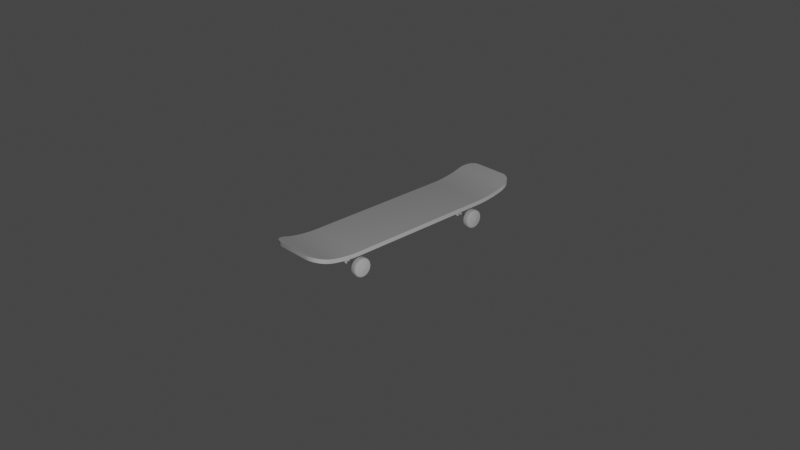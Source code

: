 # Source: skateboard.blend  (saved by Blender 2.83.20; exported with 4.5.12 LTS)
import bpy
from mathutils import Matrix  # noqa: F401  (used for matrix-valued properties, if any)

bpy.ops.wm.read_factory_settings(use_empty=True)
scene = bpy.context.scene
scene.name = 'Scene'

# ---- collections
col_collection = bpy.data.collections.new('Collection'); scene.collection.children.link(col_collection)
col_skateboard = bpy.data.collections.new('Skateboard'); scene.collection.children.link(col_skateboard)
col_wheels = bpy.data.collections.new('Wheels'); scene.collection.children.link(col_wheels)

# ---- node groups
ng_auto_smooth = bpy.data.node_groups.new('Auto Smooth', 'GeometryNodeTree')
_s = ng_auto_smooth.interface.new_socket(name='Geometry', in_out='OUTPUT', socket_type='NodeSocketGeometry')
_s = ng_auto_smooth.interface.new_socket(name='Geometry', in_out='INPUT', socket_type='NodeSocketGeometry')
_s = ng_auto_smooth.interface.new_socket(name='Angle', in_out='INPUT', socket_type='NodeSocketFloat')
_s.subtype = 'ANGLE'
_s.min_value = 0.0
_s.max_value = 3.142
ng_auto_smooth.is_modifier = True
_N = ng_auto_smooth.nodes; _L = ng_auto_smooth.links
n0 = _N.new('NodeGroupOutput'); n0.name = 'Group Output'; n0.location = (480, -100)
n1 = _N.new('NodeGroupInput'); n1.name = 'Group Input'; n1.location = (-420, -300)
n2 = _N.new('NodeGroupInput'); n2.name = 'Group Input.001'; n2.location = (-60, -100)
n3 = _N.new('GeometryNodeSetShadeSmooth'); n3.name = 'Set Shade Smooth'; n3.location = (120, -100)
n3.domain = 'EDGE'
n4 = _N.new('GeometryNodeSetShadeSmooth'); n4.name = 'Set Shade Smooth.001'; n4.location = (300, -100)
n5 = _N.new('GeometryNodeInputMeshEdgeAngle'); n5.name = 'Edge Angle'; n5.location = (-420, -220)
n6 = _N.new('GeometryNodeInputEdgeSmooth'); n6.name = 'Is Edge Smooth'; n6.location = (-60, -160)
n7 = _N.new('GeometryNodeInputShadeSmooth'); n7.name = 'Is Face Smooth'; n7.location = (-240, -340)
n8 = _N.new('FunctionNodeBooleanMath'); n8.name = 'Boolean Math'; n8.location = (-60, -220)
n9 = _N.new('FunctionNodeCompare'); n9.name = 'Compare'; n9.location = (-240, -180)
n9.operation = 'LESS_EQUAL'
_L.new(n5.outputs[0], n9.inputs[0])
_L.new(n4.outputs[0], n0.inputs[0])
_L.new(n1.outputs[1], n9.inputs[1])
_L.new(n9.outputs[0], n8.inputs[0])
_L.new(n7.outputs[0], n8.inputs[1])
_L.new(n2.outputs[0], n3.inputs[0])
_L.new(n6.outputs[0], n3.inputs[1])
_L.new(n3.outputs[0], n4.inputs[0])
_L.new(n8.outputs[0], n3.inputs[2])
n0.is_active_output = True

# ---- world
world_world = bpy.data.worlds.new('World'); scene.world = world_world
world_world.use_nodes = True; world_world.node_tree.nodes.clear()
_N = world_world.node_tree.nodes; _L = world_world.node_tree.links
n0 = _N.new('ShaderNodeOutputWorld'); n0.name = 'World Output'; n0.location = (300, 300)
n1 = _N.new('ShaderNodeBackground'); n1.name = 'Background'; n1.location = (10, 300)
n1.inputs[0].default_value = (0.05088, 0.05088, 0.05088, 1.0)
_L.new(n1.outputs[0], n0.inputs[0])
n0.is_active_output = True
world_world.color = (0.05088, 0.05088, 0.05088)
world_world.use_sun_shadow = False
world_world.sun_shadow_jitter_overblur = 0.0

# ---- cameras
cam_camera = bpy.data.cameras.new('Camera')
cam_camera.clip_end = 100.0
cam_camera.ortho_scale = 7.314

# ---- lights
light_light = bpy.data.lights.new('Light', 'POINT')
light_light.transmission_factor = 0.0
light_light.energy = 1000.0
light_light.shadow_soft_size = 0.1
light_light.shadow_maximum_resolution = 0.006
light_light.use_absolute_resolution = True

# ---- meshes
me_plane = bpy.data.meshes.new('Plane')
me_plane.from_pydata([(-0.3457, 0.8279, 0.0), (-0.3457, 1.178, 0.04604), (-0.3457, 0.8968, 0.002254), (-0.3457, 0.9737, 0.008793), (-0.3457, 1.051, 0.01898), (-0.3457, 1.121, 0.03181), (-0.3457, -1.178, 0.04604), (-0.3457, -0.8279, 0.0), (-0.3457, -1.121, 0.03181), (-0.3457, -1.051, 0.01898), (-0.3457, -0.9737, 0.008793), (-0.3457, -0.8968, 0.002254), (0.3457, -0.8279, 0.0), (0.3457, -1.178, 0.04604), (0.3457, -0.8968, 0.002254), (0.3457, -0.9737, 0.008793), (0.3457, -1.051, 0.01898), (0.3457, -1.121, 0.03181), (0.3457, 1.178, 0.04604), (0.3457, 0.8279, 0.0), (0.3457, 1.121, 0.03181), (0.3457, 1.051, 0.01898), (0.3457, 0.9737, 0.008793), (0.3457, 0.8968, 0.002254), (-0.3457, 0.8279, 0.04507), (-0.3457, 1.178, 0.09111), (-0.3457, 0.8968, 0.04732), (-0.3457, 0.9737, 0.05386), (-0.3457, 1.051, 0.06405), (-0.3457, 1.121, 0.07688), (-0.3457, -1.178, 0.09111), (-0.3457, -0.8279, 0.04507), (-0.3457, -1.121, 0.07688), (-0.3457, -1.051, 0.06405), (-0.3457, -0.9737, 0.05386), (-0.3457, -0.8968, 0.04732), (0.3457, -0.8279, 0.04507), (0.3457, -1.178, 0.09111), (0.3457, -0.8968, 0.04732), (0.3457, -0.9737, 0.05386), (0.3457, -1.051, 0.06405), (0.3457, -1.121, 0.07688), (0.3457, 1.178, 0.09111), (0.3457, 0.8279, 0.04507), (0.3457, 1.121, 0.07688), (0.3457, 1.051, 0.06405), (0.3457, 0.9737, 0.05386), (0.3457, 0.8968, 0.04732), (0.1904, 1.357, 0.1007), (0.3457, 1.201, 0.05323), (0.2384, 1.349, 0.09838), (0.2817, 1.327, 0.09164), (0.3161, 1.292, 0.08114), (0.3381, 1.249, 0.0679), (-0.3457, 1.201, 0.05323), (-0.1904, 1.357, 0.1007), (-0.3381, 1.249, 0.0679), (-0.3161, 1.292, 0.08114), (-0.2817, 1.327, 0.09164), (-0.2384, 1.349, 0.09838), (0.3457, -1.201, 0.05323), (0.1904, -1.357, 0.1007), (0.3381, -1.249, 0.0679), (0.3161, -1.292, 0.08114), (0.2817, -1.327, 0.09164), (0.2384, -1.349, 0.09838), (-0.1904, -1.357, 0.1007), (-0.3457, -1.201, 0.05323), (-0.2384, -1.349, 0.09838), (-0.2817, -1.327, 0.09164), (-0.3161, -1.292, 0.08114), (-0.3381, -1.249, 0.0679), (0.3457, 1.201, 0.0983), (0.1904, 1.357, 0.1458), (0.3381, 1.249, 0.113), (0.3161, 1.292, 0.1262), (0.2817, 1.327, 0.1367), (0.2384, 1.349, 0.1435), (-0.1904, 1.357, 0.1458), (-0.3457, 1.201, 0.0983), (-0.2384, 1.349, 0.1435), (-0.2817, 1.327, 0.1367), (-0.3161, 1.292, 0.1262), (-0.3381, 1.249, 0.113), (0.1904, -1.357, 0.1458), (0.3457, -1.201, 0.0983), (0.2384, -1.349, 0.1435), (0.2817, -1.327, 0.1367), (0.3161, -1.292, 0.1262), (0.3381, -1.249, 0.113), (-0.3457, -1.201, 0.0983), (-0.1904, -1.357, 0.1458), (-0.3381, -1.249, 0.113), (-0.3161, -1.292, 0.1262), (-0.2817, -1.327, 0.1367), (-0.2384, -1.349, 0.1435)], [], [(7, 0, 19, 12), (60, 13, 37, 85), (12, 14, 11, 7), (14, 15, 10, 11), (15, 16, 9, 10), (16, 17, 8, 9), (17, 13, 6, 8), (18, 20, 5, 1), (20, 21, 4, 5), (21, 22, 3, 4), (22, 23, 2, 3), (23, 19, 0, 2), (48, 55, 78, 73), (31, 36, 43, 24), (36, 31, 35, 38), (38, 35, 34, 39), (39, 34, 33, 40), (40, 33, 32, 41), (41, 32, 30, 37), (42, 25, 29, 44), (44, 29, 28, 45), (45, 28, 27, 46), (46, 27, 26, 47), (47, 26, 24, 43), (90, 92, 93, 94, 95, 91, 84, 86, 87, 88, 89, 85, 37, 30), (12, 19, 43, 36), (5, 4, 28, 29), (10, 9, 33, 34), (6, 67, 90, 30), (1, 54, 56, 57, 58, 59, 55, 48, 50, 51, 52, 53, 49, 18), (22, 21, 45, 46), (17, 16, 40, 41), (25, 42, 72, 74, 75, 76, 77, 73, 78, 80, 81, 82, 83, 79), (4, 3, 27, 28), (9, 8, 32, 33), (66, 68, 69, 70, 71, 67, 6, 13, 60, 62, 63, 64, 65, 61), (54, 1, 25, 79), (23, 22, 46, 47), (13, 17, 41, 37), (14, 12, 36, 38), (3, 2, 26, 27), (8, 6, 30, 32), (7, 11, 35, 31), (19, 23, 47, 43), (20, 18, 42, 44), (2, 0, 24, 26), (15, 14, 38, 39), (1, 5, 29, 25), (11, 10, 34, 35), (66, 61, 84, 91), (0, 7, 31, 24), (21, 20, 44, 45), (16, 15, 39, 40), (84, 61, 65, 86), (86, 65, 64, 87), (87, 64, 63, 88), (88, 63, 62, 89), (89, 62, 60, 85), (48, 73, 77, 50), (50, 77, 76, 51), (51, 76, 75, 52), (52, 75, 74, 53), (53, 74, 72, 49), (66, 91, 95, 68), (68, 95, 94, 69), (69, 94, 93, 70), (70, 93, 92, 71), (71, 92, 90, 67), (54, 79, 83, 56), (56, 83, 82, 57), (57, 82, 81, 58), (58, 81, 80, 59), (59, 80, 78, 55), (18, 49, 72, 42)])
me_plane.polygons.foreach_set('use_smooth', [True] * 74)
_uv = me_plane.uv_layers.new(name='UVMap')
_uv.uv.foreach_set('vector', [0.0, 0.3656, 0.0, 0.6344, 1.0, 0.6344, 1.0, 0.3656, 1.0, 0.2191, 1.0, 0.2346, 1.0, 0.2346, 1.0, 0.2191, 1.0, 0.3656, 1.0, 0.3545, 0.0, 0.3545, 0.0, 0.3656, 1.0, 0.3545, 1.0, 0.342, 0.0, 0.342, 0.0, 0.3545, 1.0, 0.342, 1.0, 0.3069, 0.0, 0.3069, 0.0, 0.342, 1.0, 0.3069, 1.0, 0.2687, 0.0, 0.2687, 0.0, 0.3069, 1.0, 0.2687, 1.0, 0.2346, 0.0, 0.2346, 0.0, 0.2687, 1.0, 0.7654, 1.0, 0.7313, 0.0, 0.7313, 0.0, 0.7654, 1.0, 0.7313, 1.0, 0.6931, 0.0, 0.6931, 0.0, 0.7313, 1.0, 0.6931, 1.0, 0.658, 0.0, 0.658, 0.0, 0.6931, 1.0, 0.658, 1.0, 0.6455, 0.0, 0.6455, 0.0, 0.658, 1.0, 0.6455, 1.0, 0.6344, 0.0, 0.6344, 0.0, 0.6455, 0.7753, 0.8827, 0.2247, 0.8827, 0.2247, 0.8827, 0.7753, 0.8827, 0.0, 0.3656, 1.0, 0.3656, 1.0, 0.6344, 0.0, 0.6344, 1.0, 0.3656, 0.0, 0.3656, 0.0, 0.3545, 1.0, 0.3545, 1.0, 0.3545, 0.0, 0.3545, 0.0, 0.342, 1.0, 0.342, 1.0, 0.342, 0.0, 0.342, 0.0, 0.3069, 1.0, 0.3069, 1.0, 0.3069, 0.0, 0.3069, 0.0, 0.2687, 1.0, 0.2687, 1.0, 0.2687, 0.0, 0.2687, 0.0, 0.2346, 1.0, 0.2346, 1.0, 0.7654, 0.0, 0.7654, 0.0, 0.7313, 1.0, 0.7313, 1.0, 0.7313, 0.0, 0.7313, 0.0, 0.6931, 1.0, 0.6931, 1.0, 0.6931, 0.0, 0.6931, 0.0, 0.658, 1.0, 0.658, 1.0, 0.658, 0.0, 0.658, 0.0, 0.6455, 1.0, 0.6455, 1.0, 0.6455, 0.0, 0.6455, 0.0, 0.6344, 1.0, 0.6344, 0.0, 0.2191, 0.003666, 0.1877, 0.0143, 0.1593, 0.09262, 0.1238, 0.1553, 0.1189, 0.2247, 0.1173, 0.7753, 0.1173, 0.8447, 0.1189, 0.9074, 0.1238, 0.9857, 0.1593, 0.9963, 0.1877, 1.0, 0.2191, 1.0, 0.2346, 0.0, 0.2346, 1.0, 0.3656, 1.0, 0.6344, 1.0, 0.6344, 1.0, 0.3656, 0.0, 0.7313, 0.0, 0.6931, 0.0, 0.6931, 0.0, 0.7313, 0.0, 0.342, 0.0, 0.3069, 0.0, 0.3069, 0.0, 0.342, 0.0, 0.2346, 0.0, 0.2191, 0.0, 0.2191, 0.0, 0.2346, 0.0, 0.7654, 0.0, 0.7809, 0.003666, 0.8123, 0.0143, 0.8407, 0.09262, 0.8762, 0.1553, 0.8811, 0.2247, 0.8827, 0.7753, 0.8827, 0.8447, 0.8811, 0.9074, 0.8762, 0.9857, 0.8407, 0.9963, 0.8123, 1.0, 0.7809, 1.0, 0.7654, 1.0, 0.658, 1.0, 0.6931, 1.0, 0.6931, 1.0, 0.658, 1.0, 0.2687, 1.0, 0.3069, 1.0, 0.3069, 1.0, 0.2687, 0.0, 0.7654, 1.0, 0.7654, 1.0, 0.7809, 0.9963, 0.8123, 0.9857, 0.8407, 0.9074, 0.8762, 0.8447, 0.8811, 0.7753, 0.8827, 0.2247, 0.8827, 0.1553, 0.8811, 0.09262, 0.8762, 0.0143, 0.8407, 0.003666, 0.8123, 0.0, 0.7809, 0.0, 0.6931, 0.0, 0.658, 0.0, 0.658, 0.0, 0.6931, 0.0, 0.3069, 0.0, 0.2687, 0.0, 0.2687, 0.0, 0.3069, 0.2247, 0.1173, 0.1553, 0.1189, 0.09262, 0.1238, 0.0143, 0.1593, 0.003666, 0.1877, 0.0, 0.2191, 0.0, 0.2346, 1.0, 0.2346, 1.0, 0.2191, 0.9963, 0.1877, 0.9857, 0.1593, 0.9074, 0.1238, 0.8447, 0.1189, 0.7753, 0.1173, 0.0, 0.7809, 0.0, 0.7654, 0.0, 0.7654, 0.0, 0.7809, 1.0, 0.6455, 1.0, 0.658, 1.0, 0.658, 1.0, 0.6455, 1.0, 0.2346, 1.0, 0.2687, 1.0, 0.2687, 1.0, 0.2346, 1.0, 0.3545, 1.0, 0.3656, 1.0, 0.3656, 1.0, 0.3545, 0.0, 0.658, 0.0, 0.6455, 0.0, 0.6455, 0.0, 0.658, 0.0, 0.2687, 0.0, 0.2346, 0.0, 0.2346, 0.0, 0.2687, 0.0, 0.3656, 0.0, 0.3545, 0.0, 0.3545, 0.0, 0.3656, 1.0, 0.6344, 1.0, 0.6455, 1.0, 0.6455, 1.0, 0.6344, 1.0, 0.7313, 1.0, 0.7654, 1.0, 0.7654, 1.0, 0.7313, 0.0, 0.6455, 0.0, 0.6344, 0.0, 0.6344, 0.0, 0.6455, 1.0, 0.342, 1.0, 0.3545, 1.0, 0.3545, 1.0, 0.342, 0.0, 0.7654, 0.0, 0.7313, 0.0, 0.7313, 0.0, 0.7654, 0.0, 0.3545, 0.0, 0.342, 0.0, 0.342, 0.0, 0.3545, 0.2247, 0.1173, 0.7753, 0.1173, 0.7753, 0.1173, 0.2247, 0.1173, 0.0, 0.6344, 0.0, 0.3656, 0.0, 0.3656, 0.0, 0.6344, 1.0, 0.6931, 1.0, 0.7313, 1.0, 0.7313, 1.0, 0.6931, 1.0, 0.3069, 1.0, 0.342, 1.0, 0.342, 1.0, 0.3069, 0.7753, 0.1173, 0.7753, 0.1173, 0.8447, 0.1189, 0.8447, 0.1189, 0.8447, 0.1189, 0.8447, 0.1189, 0.9074, 0.1238, 0.9074, 0.1238, 0.9074, 0.1238, 0.9074, 0.1238, 0.9857, 0.1593, 0.9857, 0.1593, 0.9857, 0.1593, 0.9857, 0.1593, 0.9963, 0.1877, 0.9963, 0.1877, 0.9963, 0.1877, 0.9963, 0.1877, 1.0, 0.2191, 1.0, 0.2191, 0.7753, 0.8827, 0.7753, 0.8827, 0.8447, 0.8811, 0.8447, 0.8811, 0.8447, 0.8811, 0.8447, 0.8811, 0.9074, 0.8762, 0.9074, 0.8762, 0.9074, 0.8762, 0.9074, 0.8762, 0.9857, 0.8407, 0.9857, 0.8407, 0.9857, 0.8407, 0.9857, 0.8407, 0.9963, 0.8123, 0.9963, 0.8123, 0.9963, 0.8123, 0.9963, 0.8123, 1.0, 0.7809, 1.0, 0.7809, 0.2247, 0.1173, 0.2247, 0.1173, 0.1553, 0.1189, 0.1553, 0.1189, 0.1553, 0.1189, 0.1553, 0.1189, 0.09262, 0.1238, 0.09262, 0.1238, 0.09262, 0.1238, 0.09262, 0.1238, 0.0143, 0.1593, 0.0143, 0.1593, 0.0143, 0.1593, 0.0143, 0.1593, 0.003666, 0.1877, 0.003666, 0.1877, 0.003666, 0.1877, 0.003666, 0.1877, 0.0, 0.2191, 0.0, 0.2191, 0.0, 0.7809, 0.0, 0.7809, 0.003666, 0.8123, 0.003666, 0.8123, 0.003666, 0.8123, 0.003666, 0.8123, 0.0143, 0.8407, 0.0143, 0.8407, 0.0143, 0.8407, 0.0143, 0.8407, 0.09262, 0.8762, 0.09262, 0.8762, 0.09262, 0.8762, 0.09262, 0.8762, 0.1553, 0.8811, 0.1553, 0.8811, 0.1553, 0.8811, 0.1553, 0.8811, 0.2247, 0.8827, 0.2247, 0.8827, 1.0, 0.7654, 1.0, 0.7809, 1.0, 0.7809, 1.0, 0.7654])
me_plane.use_remesh_fix_poles = True
me_plane.use_remesh_preserve_attributes = False
me_plane.use_mirror_vertex_groups = False
me_plane.update()
me_cylinder = bpy.data.meshes.new('Cylinder')
me_cylinder.from_pydata([(3.72e-10, 0.01253, -0.3313), (0.004795, 0.01158, -0.3313), (0.008861, 0.008861, -0.3313), (0.01158, 0.004795, -0.3313), (0.01253, -5.478e-10, -0.3313), (0.01158, -0.004795, -0.3313), (0.008861, -0.008861, -0.3313), (0.004795, -0.01158, -0.3313), (2.264e-09, -0.01253, -0.3313), (-0.004795, -0.01158, -0.3313), (-0.008861, -0.008861, -0.3313), (-0.01158, -0.004795, -0.3313), (-0.01253, 1.494e-10, -0.3313), (-0.01158, 0.004795, -0.3313), (-0.008861, 0.008861, -0.3313), (-0.004795, 0.01158, -0.3313), (0.0, 0.01253, -0.2421), (0.004795, 0.01158, -0.2421), (0.008861, 0.008861, -0.2421), (0.01158, 0.004795, -0.2421), (0.01253, -5.478e-10, -0.2421), (0.01158, -0.004795, -0.2421), (0.008861, -0.008861, -0.2421), (0.004795, -0.01158, -0.2421), (1.892e-09, -0.01253, -0.2421), (-0.004795, -0.01158, -0.2421), (-0.008861, -0.008861, -0.2421), (-0.01158, -0.004795, -0.2421), (-0.01253, 1.494e-10, -0.2421), (-0.01158, 0.004795, -0.2421), (-0.008861, 0.008861, -0.2421), (-0.004795, 0.01158, -0.2421), (-0.004795, 0.01158, -0.09035), (-0.008861, 0.008861, -0.09035), (-0.01158, 0.004795, -0.09035), (-0.01253, 1.494e-10, -0.09035), (-0.01158, -0.004795, -0.09035), (-0.008861, -0.008861, -0.09035), (-0.004795, -0.01158, -0.09035), (3.202e-09, -0.01253, -0.09035), (0.004795, -0.01158, -0.09035), (0.008861, -0.008861, -0.09035), (0.01158, -0.004795, -0.09035), (0.01253, -5.478e-10, -0.09035), (0.01158, 0.004795, -0.09035), (0.008861, 0.008861, -0.09035), (0.004795, 0.01158, -0.09035), (1.31e-09, 0.01253, -0.09035), (1.511e-08, 0.07949, -0.325), (1.997e-08, 0.1016, -0.3011), (1.697e-08, 0.08794, -0.3225), (1.857e-08, 0.09511, -0.3171), (1.962e-08, 0.0999, -0.3096), (0.03888, 0.09385, -0.3011), (0.03042, 0.07344, -0.325), (0.03823, 0.0923, -0.3096), (0.0364, 0.08787, -0.3171), (0.03365, 0.08125, -0.3225), (0.03888, 0.09385, -0.2639), (0.03038, 0.07334, -0.2421), (0.03823, 0.09229, -0.2555), (0.03639, 0.08785, -0.2485), (0.03363, 0.08119, -0.2438), (0.07183, 0.07183, -0.3011), (0.0562, 0.0562, -0.325), (0.07064, 0.07064, -0.3096), (0.06726, 0.06726, -0.3171), (0.06219, 0.06219, -0.3225), (0.07183, 0.07183, -0.2639), (0.05613, 0.05613, -0.2421), (0.07064, 0.07064, -0.2555), (0.06723, 0.06723, -0.2485), (0.06214, 0.06214, -0.2438), (0.09385, 0.03888, -0.3011), (0.07344, 0.03042, -0.325), (0.0923, 0.03823, -0.3096), (0.08787, 0.0364, -0.3171), (0.08125, 0.03365, -0.3225), (0.09385, 0.03888, -0.2639), (0.07334, 0.03038, -0.2421), (0.09229, 0.03823, -0.2555), (0.08785, 0.03639, -0.2485), (0.08119, 0.03363, -0.2438), (0.1016, 8.011e-10, -0.3011), (0.07949, 4.664e-10, -0.325), (0.0999, 7.858e-10, -0.3096), (0.09511, 6.985e-10, -0.3171), (0.08794, 5.821e-10, -0.3225), (0.1016, 8.011e-10, -0.2639), (0.07938, 4.648e-10, -0.2421), (0.0999, 7.858e-10, -0.2555), (0.09508, 6.985e-10, -0.2485), (0.08788, 5.821e-10, -0.2438), (0.09385, -0.03888, -0.3011), (0.07344, -0.03042, -0.325), (0.0923, -0.03823, -0.3096), (0.08787, -0.0364, -0.3171), (0.08125, -0.03365, -0.3225), (0.09385, -0.03888, -0.2639), (0.07334, -0.03038, -0.2421), (0.09229, -0.03823, -0.2555), (0.08785, -0.03639, -0.2485), (0.08119, -0.03363, -0.2438), (0.07183, -0.07183, -0.3011), (0.0562, -0.0562, -0.325), (0.07064, -0.07064, -0.3096), (0.06726, -0.06726, -0.3171), (0.06219, -0.06219, -0.3225), (0.07183, -0.07183, -0.2639), (0.05613, -0.05613, -0.2421), (0.07064, -0.07064, -0.2555), (0.06723, -0.06723, -0.2485), (0.06214, -0.06214, -0.2438), (0.03888, -0.09385, -0.3011), (0.03042, -0.07344, -0.325), (0.03823, -0.0923, -0.3096), (0.0364, -0.08787, -0.3171), (0.03365, -0.08125, -0.3225), (0.03888, -0.09385, -0.2639), (0.03038, -0.07334, -0.2421), (0.03823, -0.09229, -0.2555), (0.03639, -0.08785, -0.2485), (0.03363, -0.08119, -0.2438), (8.471e-09, -0.1016, -0.3011), (6.931e-09, -0.07949, -0.325), (8.382e-09, -0.0999, -0.3096), (8.033e-09, -0.09511, -0.3171), (7.567e-09, -0.08794, -0.3225), (8.471e-09, -0.1016, -0.2639), (6.831e-09, -0.07938, -0.2421), (8.353e-09, -0.0999, -0.2555), (8.004e-09, -0.09508, -0.2485), (7.451e-09, -0.08788, -0.2438), (-0.03888, -0.09385, -0.3011), (-0.03042, -0.07344, -0.325), (-0.03823, -0.0923, -0.3096), (-0.0364, -0.08787, -0.3171), (-0.03365, -0.08125, -0.3225), (-0.03888, -0.09385, -0.2639), (-0.03038, -0.07334, -0.2421), (-0.03823, -0.09229, -0.2555), (-0.03639, -0.08785, -0.2485), (-0.03363, -0.08119, -0.2438), (-0.07183, -0.07183, -0.3011), (-0.0562, -0.0562, -0.325), (-0.07064, -0.07064, -0.3096), (-0.06726, -0.06726, -0.3171), (-0.06219, -0.06219, -0.3225), (-0.07183, -0.07183, -0.2639), (-0.05613, -0.05613, -0.2421), (-0.07064, -0.07064, -0.2555), (-0.06723, -0.06723, -0.2485), (-0.06214, -0.06214, -0.2438), (-0.09385, -0.03888, -0.3011), (-0.07344, -0.03042, -0.325), (-0.0923, -0.03823, -0.3096), (-0.08787, -0.0364, -0.3171), (-0.08125, -0.03365, -0.3225), (-0.09385, -0.03888, -0.2639), (-0.07334, -0.03038, -0.2421), (-0.09229, -0.03823, -0.2555), (-0.08785, -0.03639, -0.2485), (-0.08119, -0.03363, -0.2438), (-0.1016, 1.243e-08, -0.3011), (-0.07949, 9.384e-09, -0.325), (-0.0999, 1.219e-08, -0.3096), (-0.09511, 1.153e-08, -0.3171), (-0.08794, 1.054e-08, -0.3225), (-0.1016, 1.243e-08, -0.2639), (-0.07938, 9.369e-09, -0.2421), (-0.0999, 1.219e-08, -0.2555), (-0.09508, 1.153e-08, -0.2485), (-0.08788, 1.054e-08, -0.2438), (-0.09385, 0.03888, -0.3011), (-0.07344, 0.03042, -0.325), (-0.0923, 0.03823, -0.3096), (-0.08787, 0.0364, -0.3171), (-0.08125, 0.03365, -0.3225), (-0.09385, 0.03888, -0.2639), (-0.07334, 0.03038, -0.2421), (-0.09229, 0.03823, -0.2555), (-0.08785, 0.03639, -0.2485), (-0.08119, 0.03363, -0.2438), (-0.07183, 0.07183, -0.3011), (-0.0562, 0.0562, -0.325), (-0.07064, 0.07064, -0.3096), (-0.06726, 0.06726, -0.3171), (-0.06219, 0.06219, -0.3225), (-0.07183, 0.07183, -0.2639), (-0.05613, 0.05613, -0.2421), (-0.07064, 0.07064, -0.2555), (-0.06723, 0.06723, -0.2485), (-0.06214, 0.06214, -0.2438), (-0.03888, 0.09385, -0.3011), (-0.03042, 0.07344, -0.325), (-0.03823, 0.0923, -0.3096), (-0.0364, 0.08787, -0.3171), (-0.03365, 0.08125, -0.3225), (-0.03888, 0.09385, -0.2639), (-0.03038, 0.07334, -0.2421), (-0.03823, 0.09229, -0.2555), (-0.03639, 0.08785, -0.2485), (-0.03363, 0.08119, -0.2438), (1.499e-08, 0.07938, -0.2421), (1.997e-08, 0.1016, -0.2639), (1.694e-08, 0.08788, -0.2438), (1.854e-08, 0.09508, -0.2485), (1.965e-08, 0.0999, -0.2555), (-0.004795, 0.01158, -0.3332), (-0.002156, 0.005205, -0.34), (-0.004442, 0.01072, -0.3366), (-0.003476, 0.008391, -0.3391), (-0.003984, 0.003984, -0.34), (-0.008861, 0.008861, -0.3332), (-0.006422, 0.006422, -0.3391), (-0.008207, 0.008207, -0.3366), (-0.005205, 0.002156, -0.34), (-0.01158, 0.004795, -0.3332), (-0.008391, 0.003476, -0.3391), (-0.01072, 0.004442, -0.3366), (-0.005634, 1.281e-09, -0.34), (-0.01253, 1.494e-10, -0.3332), (-0.009083, 6.985e-10, -0.3391), (-0.01161, 2.91e-10, -0.3366), (-0.005205, -0.002156, -0.34), (-0.01158, -0.004795, -0.3332), (-0.008391, -0.003476, -0.3391), (-0.01072, -0.004442, -0.3366), (-0.003984, -0.003984, -0.34), (-0.008861, -0.008861, -0.3332), (-0.006422, -0.006422, -0.3391), (-0.008207, -0.008207, -0.3366), (-0.002156, -0.005205, -0.34), (-0.004795, -0.01158, -0.3332), (-0.003476, -0.008391, -0.3391), (-0.004442, -0.01072, -0.3366), (2.678e-09, -0.005634, -0.34), (2.345e-09, -0.01253, -0.3332), (2.619e-09, -0.009083, -0.3391), (2.488e-09, -0.01161, -0.3366), (0.004795, -0.01158, -0.3332), (0.002156, -0.005205, -0.34), (0.004442, -0.01072, -0.3366), (0.003476, -0.008391, -0.3391), (0.003984, -0.003984, -0.34), (0.008861, -0.008861, -0.3332), (0.006422, -0.006422, -0.3391), (0.008207, -0.008207, -0.3366), (0.01158, -0.004795, -0.3332), (0.005205, -0.002156, -0.34), (0.01072, -0.004442, -0.3366), (0.008391, -0.003476, -0.3391), (0.005634, -5.821e-10, -0.34), (0.01253, -5.478e-10, -0.3332), (0.009083, -5.675e-10, -0.3391), (0.01161, -5.53e-10, -0.3366), (0.005205, 0.002156, -0.34), (0.01158, 0.004795, -0.3332), (0.008391, 0.003476, -0.3391), (0.01072, 0.004442, -0.3366), (0.003984, 0.003984, -0.34), (0.008861, 0.008861, -0.3332), (0.006422, 0.006422, -0.3391), (0.008207, 0.008207, -0.3366), (0.004795, 0.01158, -0.3332), (0.002156, 0.005205, -0.34), (0.004442, 0.01072, -0.3366), (0.003476, 0.008391, -0.3391), (-1.513e-09, 0.005634, -0.34), (4.532e-10, 0.01253, -0.3332), (-4.147e-10, 0.009083, -0.3391), (2.983e-10, 0.01161, -0.3366), (-9.033e-09, -0.03707, -0.09035), (0.02621, -0.02621, -0.09035), (-0.02621, 0.02621, -0.09035), (-0.02621, -0.02621, -0.09035), (-0.01419, -0.03425, -0.09035), (0.03425, -0.01419, -0.09035), (0.01419, -0.03425, -0.09035), (-0.01419, 0.03425, -0.09035), (-3.256e-10, 0.03707, -0.09035), (-0.03425, 0.01419, -0.09035), (-0.03707, -1.818e-09, -0.09035), (0.03425, 0.01419, -0.09035), (0.03707, -4.677e-09, -0.09035), (-0.03425, -0.01419, -0.09035), (0.02621, 0.02621, -0.09035), (0.01419, 0.03425, -0.09035), (-0.1606, 0.1622, -0.09035), (-0.1606, -0.1622, -0.09035), (-0.1606, 0.1428, -0.09035), (-0.1606, 0.1751, -0.09035), (-0.1606, -0.1428, -0.09035), (-0.1606, -0.1751, -0.09035), (0.0, -0.03707, 0.0), (0.02621, -0.02621, 1.146e-09), (-0.03707, 0.0, -1.621e-09), (-0.03425, 0.01419, -1.497e-09), (0.0, 0.03707, 0.0), (0.02621, 0.02621, 1.146e-09), (-0.03425, -0.01419, -1.497e-09), (0.03707, 0.0, 1.621e-09), (0.01419, 0.03425, 6.201e-10), (-0.01419, -0.03425, -6.201e-10), (0.01419, -0.03425, 6.201e-10), (0.03425, -0.01419, 1.497e-09), (-0.01419, 0.03425, -6.201e-10), (0.03425, 0.01419, 1.497e-09), (-0.1606, 0.1622, -7.019e-09), (-0.1606, -0.1622, -7.019e-09), (-0.1606, 0.1428, -7.019e-09), (-0.1606, -0.1428, -7.019e-09), (-0.1606, -0.1751, -7.019e-09), (-0.1606, 0.1751, -7.019e-09)], [], [(32, 33, 273, 278), (47, 32, 278, 272), (34, 35, 284, 277), (44, 45, 275, 285), (40, 41, 274, 279), (45, 46, 276, 275), (43, 44, 285, 282), (33, 34, 277, 273), (36, 37, 286, 283), (3, 4, 253, 257), (14, 13, 174, 184), (173, 178, 188, 183), (83, 88, 98, 93), (183, 188, 198, 193), (63, 68, 78, 73), (123, 128, 138, 133), (31, 16, 203, 199), (16, 17, 59, 203), (15, 0, 269, 208), (163, 168, 178, 173), (73, 78, 88, 83), (4, 3, 74, 84), (5, 4, 84, 94), (113, 118, 128, 123), (93, 98, 108, 103), (153, 158, 168, 163), (49, 204, 58, 53), (15, 14, 184, 194), (29, 30, 189, 179), (28, 29, 179, 169), (27, 28, 169, 159), (11, 10, 144, 154), (25, 26, 149, 139), (24, 25, 139, 129), (23, 24, 129, 119), (7, 6, 104, 114), (6, 5, 94, 104), (20, 21, 99, 89), (19, 20, 89, 79), (3, 2, 64, 74), (2, 1, 54, 64), (0, 15, 194, 48), (193, 198, 204, 49), (13, 12, 164, 174), (133, 138, 148, 143), (12, 11, 154, 164), (21, 22, 109, 99), (30, 31, 199, 189), (143, 148, 158, 153), (10, 9, 134, 144), (17, 18, 69, 59), (26, 27, 159, 149), (9, 8, 124, 134), (22, 23, 119, 109), (53, 58, 68, 63), (8, 7, 114, 124), (103, 108, 118, 113), (18, 19, 79, 69), (49, 53, 55, 52), (52, 55, 56, 51), (51, 56, 57, 50), (50, 57, 54, 48), (53, 63, 65, 55), (55, 65, 66, 56), (56, 66, 67, 57), (57, 67, 64, 54), (63, 73, 75, 65), (65, 75, 76, 66), (66, 76, 77, 67), (67, 77, 74, 64), (73, 83, 85, 75), (75, 85, 86, 76), (76, 86, 87, 77), (77, 87, 84, 74), (83, 93, 95, 85), (85, 95, 96, 86), (86, 96, 97, 87), (87, 97, 94, 84), (93, 103, 105, 95), (95, 105, 106, 96), (96, 106, 107, 97), (97, 107, 104, 94), (103, 113, 115, 105), (105, 115, 116, 106), (106, 116, 117, 107), (107, 117, 114, 104), (113, 123, 125, 115), (115, 125, 126, 116), (116, 126, 127, 117), (117, 127, 124, 114), (123, 133, 135, 125), (125, 135, 136, 126), (126, 136, 137, 127), (127, 137, 134, 124), (133, 143, 145, 135), (135, 145, 146, 136), (136, 146, 147, 137), (137, 147, 144, 134), (143, 153, 155, 145), (145, 155, 156, 146), (146, 156, 157, 147), (147, 157, 154, 144), (153, 163, 165, 155), (155, 165, 166, 156), (156, 166, 167, 157), (157, 167, 164, 154), (163, 173, 175, 165), (165, 175, 176, 166), (166, 176, 177, 167), (167, 177, 174, 164), (173, 183, 185, 175), (175, 185, 186, 176), (176, 186, 187, 177), (177, 187, 184, 174), (183, 193, 195, 185), (185, 195, 196, 186), (186, 196, 197, 187), (187, 197, 194, 184), (193, 49, 52, 195), (195, 52, 51, 196), (196, 51, 50, 197), (197, 50, 48, 194), (199, 203, 205, 202), (202, 205, 206, 201), (201, 206, 207, 200), (200, 207, 204, 198), (189, 199, 202, 192), (192, 202, 201, 191), (191, 201, 200, 190), (190, 200, 198, 188), (179, 189, 192, 182), (182, 192, 191, 181), (181, 191, 190, 180), (180, 190, 188, 178), (169, 179, 182, 172), (172, 182, 181, 171), (171, 181, 180, 170), (170, 180, 178, 168), (159, 169, 172, 162), (162, 172, 171, 161), (161, 171, 170, 160), (160, 170, 168, 158), (149, 159, 162, 152), (152, 162, 161, 151), (151, 161, 160, 150), (150, 160, 158, 148), (139, 149, 152, 142), (142, 152, 151, 141), (141, 151, 150, 140), (140, 150, 148, 138), (129, 139, 142, 132), (132, 142, 141, 131), (131, 141, 140, 130), (130, 140, 138, 128), (119, 129, 132, 122), (122, 132, 131, 121), (121, 131, 130, 120), (120, 130, 128, 118), (109, 119, 122, 112), (112, 122, 121, 111), (111, 121, 120, 110), (110, 120, 118, 108), (99, 109, 112, 102), (102, 112, 111, 101), (101, 111, 110, 100), (100, 110, 108, 98), (89, 99, 102, 92), (92, 102, 101, 91), (91, 101, 100, 90), (90, 100, 98, 88), (79, 89, 92, 82), (82, 92, 91, 81), (81, 91, 90, 80), (80, 90, 88, 78), (69, 79, 82, 72), (72, 82, 81, 71), (71, 81, 80, 70), (70, 80, 78, 68), (59, 69, 72, 62), (62, 72, 71, 61), (61, 71, 70, 60), (60, 70, 68, 58), (203, 59, 62, 205), (205, 62, 61, 206), (206, 61, 60, 207), (207, 60, 58, 204), (1, 0, 48, 54), (8, 9, 233, 237), (268, 265, 260, 256, 252, 249, 244, 241, 236, 232, 228, 224, 220, 216, 212, 209), (1, 2, 261, 264), (6, 7, 240, 245), (31, 32, 47, 16), (11, 12, 221, 225), (4, 5, 248, 253), (9, 10, 229, 233), (13, 14, 213, 217), (2, 3, 257, 261), (7, 8, 237, 240), (12, 13, 217, 221), (0, 1, 264, 269), (5, 6, 245, 248), (10, 11, 225, 229), (245, 240, 242, 247), (247, 242, 243, 246), (246, 243, 241, 244), (261, 257, 259, 263), (263, 259, 258, 262), (262, 258, 256, 260), (269, 264, 266, 271), (271, 266, 267, 270), (270, 267, 265, 268), (213, 208, 210, 215), (215, 210, 211, 214), (214, 211, 209, 212), (217, 213, 215, 219), (219, 215, 214, 218), (218, 214, 212, 216), (221, 217, 219, 223), (223, 219, 218, 222), (222, 218, 216, 220), (233, 229, 231, 235), (235, 231, 230, 234), (234, 230, 228, 232), (237, 233, 235, 239), (239, 235, 234, 238), (238, 234, 232, 236), (253, 248, 250, 255), (255, 250, 251, 254), (254, 251, 249, 252), (264, 261, 263, 266), (266, 263, 262, 267), (267, 262, 260, 265), (248, 245, 247, 250), (250, 247, 246, 251), (251, 246, 244, 249), (225, 221, 223, 227), (227, 223, 222, 226), (226, 222, 220, 224), (229, 225, 227, 231), (231, 227, 226, 230), (230, 226, 224, 228), (240, 237, 239, 242), (242, 239, 238, 243), (243, 238, 236, 241), (208, 269, 271, 210), (210, 271, 270, 211), (211, 270, 268, 209), (257, 253, 255, 259), (259, 255, 254, 258), (258, 254, 252, 256), (14, 15, 208, 213), (30, 33, 32, 31), (29, 34, 33, 30), (28, 35, 34, 29), (27, 36, 35, 28), (26, 37, 36, 27), (25, 38, 37, 26), (24, 39, 38, 25), (23, 40, 39, 24), (22, 41, 40, 23), (21, 42, 41, 22), (20, 43, 42, 21), (19, 44, 43, 20), (18, 45, 44, 19), (17, 46, 45, 18), (16, 47, 46, 17), (274, 281, 290, 288), (38, 39, 280, 287), (46, 47, 272, 276), (39, 40, 279, 280), (41, 42, 281, 274), (42, 43, 282, 281), (37, 38, 287, 286), (35, 36, 283, 284), (306, 279, 291, 313), (275, 276, 293, 289), (279, 274, 288, 291), (285, 275, 289, 292), (300, 285, 292, 311), (281, 297, 310, 290), (288, 308, 313, 291), (290, 310, 308, 288), (289, 309, 311, 292), (293, 312, 309, 289), (278, 304, 294, 272), (273, 295, 304, 278), (277, 305, 295, 273), (284, 301, 305, 277), (283, 307, 301, 284), (286, 299, 307, 283), (287, 302, 299, 286), (280, 298, 302, 287), (279, 306, 298, 280), (282, 296, 297, 281), (285, 300, 296, 282), (276, 303, 312, 293), (272, 294, 303, 276)])
me_cylinder.polygons.foreach_set('use_smooth', [True] * 297)
_uv = me_cylinder.uv_layers.new(name='UVMap')
_uv.uv.foreach_set('vector', [0.0625, 0.7032, 0.125, 0.7032, 0.125, 0.7032, 0.0625, 0.7032, 0.0, 0.7032, 0.0625, 0.7032, 0.0625, 0.7032, 0.0, 0.7032, 0.1875, 0.7032, 0.25, 0.7032, 0.25, 0.7032, 0.1875, 0.7032, 0.8125, 0.7032, 0.875, 0.7032, 0.875, 0.7032, 0.8125, 0.7032, 0.5625, 0.7032, 0.625, 0.7032, 0.625, 0.7032, 0.5625, 0.7032, 0.875, 0.7032, 0.9375, 0.7032, 0.9375, 0.7032, 0.875, 0.7032, 0.75, 0.7032, 0.8125, 0.7032, 0.8125, 0.7032, 0.75, 0.7032, 0.125, 0.7032, 0.1875, 0.7032, 0.1875, 0.7032, 0.125, 0.7032, 0.3125, 0.7032, 0.375, 0.7032, 0.375, 0.7032, 0.3125, 0.7032, 0.9717, 0.3418, 0.99, 0.25, 0.99, 0.25, 0.9717, 0.3418, 0.5803, 0.4197, 0.5283, 0.3418, 0.5283, 0.3418, 0.5803, 0.4197, 0.1875, 0.5169, 0.1875, 0.5457, 0.125, 0.5457, 0.125, 0.5169, 0.75, 0.5169, 0.75, 0.5457, 0.6875, 0.5457, 0.6875, 0.5169, 0.125, 0.5169, 0.125, 0.5457, 0.0625, 0.5457, 0.0625, 0.5169, 0.875, 0.5169, 0.875, 0.5457, 0.8125, 0.5457, 0.8125, 0.5169, 0.5, 0.5169, 0.5, 0.5457, 0.4375, 0.5457, 0.4375, 0.5169, 0.0625, 0.5625, 0.0, 0.5625, 0.0, 0.5625, 0.0625, 0.5625, 1.0, 0.5625, 0.9375, 0.5625, 0.9375, 0.5625, 1.0, 0.5625, 0.6582, 0.4717, 0.75, 0.49, 0.75, 0.49, 0.6582, 0.4717, 0.25, 0.5169, 0.25, 0.5457, 0.1875, 0.5457, 0.1875, 0.5169, 0.8125, 0.5169, 0.8125, 0.5457, 0.75, 0.5457, 0.75, 0.5169, 0.99, 0.25, 0.9717, 0.3418, 0.9717, 0.3418, 0.99, 0.25, 0.9717, 0.1582, 0.99, 0.25, 0.99, 0.25, 0.9717, 0.1582, 0.5625, 0.5169, 0.5625, 0.5457, 0.5, 0.5457, 0.5, 0.5169, 0.6875, 0.5169, 0.6875, 0.5457, 0.625, 0.5457, 0.625, 0.5169, 0.3125, 0.5169, 0.3125, 0.5457, 0.25, 0.5457, 0.25, 0.5169, 1.0, 0.5169, 1.0, 0.5457, 0.9375, 0.5457, 0.9375, 0.5169, 0.6582, 0.4717, 0.5803, 0.4197, 0.5803, 0.4197, 0.6582, 0.4717, 0.1875, 0.5625, 0.125, 0.5625, 0.125, 0.5625, 0.1875, 0.5625, 0.25, 0.5625, 0.1875, 0.5625, 0.1875, 0.5625, 0.25, 0.5625, 0.3125, 0.5625, 0.25, 0.5625, 0.25, 0.5625, 0.3125, 0.5625, 0.5283, 0.1582, 0.5803, 0.08029, 0.5803, 0.08029, 0.5283, 0.1582, 0.4375, 0.5625, 0.375, 0.5625, 0.375, 0.5625, 0.4375, 0.5625, 0.5, 0.5625, 0.4375, 0.5625, 0.4375, 0.5625, 0.5, 0.5625, 0.5625, 0.5625, 0.5, 0.5625, 0.5, 0.5625, 0.5625, 0.5625, 0.8418, 0.02827, 0.9197, 0.08029, 0.9197, 0.08029, 0.8418, 0.02827, 0.9197, 0.08029, 0.9717, 0.1582, 0.9717, 0.1582, 0.9197, 0.08029, 0.75, 0.5625, 0.6875, 0.5625, 0.6875, 0.5625, 0.75, 0.5625, 0.8125, 0.5625, 0.75, 0.5625, 0.75, 0.5625, 0.8125, 0.5625, 0.9717, 0.3418, 0.9197, 0.4197, 0.9197, 0.4197, 0.9717, 0.3418, 0.9197, 0.4197, 0.8418, 0.4717, 0.8418, 0.4717, 0.9197, 0.4197, 0.75, 0.49, 0.6582, 0.4717, 0.6582, 0.4717, 0.75, 0.49, 0.0625, 0.5169, 0.0625, 0.5457, 0.0, 0.5457, 0.0, 0.5169, 0.5283, 0.3418, 0.51, 0.25, 0.51, 0.25, 0.5283, 0.3418, 0.4375, 0.5169, 0.4375, 0.5457, 0.375, 0.5457, 0.375, 0.5169, 0.51, 0.25, 0.5283, 0.1582, 0.5283, 0.1582, 0.51, 0.25, 0.6875, 0.5625, 0.625, 0.5625, 0.625, 0.5625, 0.6875, 0.5625, 0.125, 0.5625, 0.0625, 0.5625, 0.0625, 0.5625, 0.125, 0.5625, 0.375, 0.5169, 0.375, 0.5457, 0.3125, 0.5457, 0.3125, 0.5169, 0.5803, 0.08029, 0.6582, 0.02827, 0.6582, 0.02827, 0.5803, 0.08029, 0.9375, 0.5625, 0.875, 0.5625, 0.875, 0.5625, 0.9375, 0.5625, 0.375, 0.5625, 0.3125, 0.5625, 0.3125, 0.5625, 0.375, 0.5625, 0.6582, 0.02827, 0.75, 0.01, 0.75, 0.01, 0.6582, 0.02827, 0.625, 0.5625, 0.5625, 0.5625, 0.5625, 0.5625, 0.625, 0.5625, 0.9375, 0.5169, 0.9375, 0.5457, 0.875, 0.5457, 0.875, 0.5169, 0.75, 0.01, 0.8418, 0.02827, 0.8418, 0.02827, 0.75, 0.01, 0.625, 0.5169, 0.625, 0.5457, 0.5625, 0.5457, 0.5625, 0.5169, 0.875, 0.5625, 0.8125, 0.5625, 0.8125, 0.5625, 0.875, 0.5625, 1.0, 0.5169, 0.9375, 0.5169, 0.938, 0.5103, 0.9995, 0.5103, 0.9995, 0.5103, 0.938, 0.5103, 0.9395, 0.5, 0.998, 0.5, 0.7529, 0.4894, 0.8389, 0.4723, 0.8418, 0.4717, 0.7501, 0.49, 0.7501, 0.49, 0.8418, 0.4717, 0.8418, 0.4717, 0.75, 0.49, 0.9375, 0.5169, 0.875, 0.5169, 0.8755, 0.5103, 0.937, 0.5103, 0.937, 0.5103, 0.8755, 0.5103, 0.877, 0.5, 0.9355, 0.5, 0.8443, 0.4701, 0.9172, 0.4214, 0.9196, 0.4198, 0.8419, 0.4717, 0.8419, 0.4717, 0.9196, 0.4198, 0.9197, 0.4197, 0.8418, 0.4717, 0.875, 0.5169, 0.8125, 0.5169, 0.813, 0.5103, 0.8745, 0.5103, 0.8745, 0.5103, 0.813, 0.5103, 0.8145, 0.5, 0.873, 0.5, 0.9214, 0.4172, 0.9701, 0.3443, 0.9717, 0.3419, 0.9198, 0.4196, 0.9198, 0.4196, 0.9717, 0.3419, 0.9717, 0.3418, 0.9197, 0.4197, 0.8125, 0.5169, 0.75, 0.5169, 0.7505, 0.5103, 0.812, 0.5103, 0.812, 0.5103, 0.7505, 0.5103, 0.752, 0.5, 0.8105, 0.5, 0.9723, 0.3389, 0.9894, 0.2529, 0.99, 0.2501, 0.9717, 0.3418, 0.9717, 0.3418, 0.99, 0.2501, 0.99, 0.25, 0.9717, 0.3418, 0.75, 0.5169, 0.6875, 0.5169, 0.688, 0.5103, 0.7495, 0.5103, 0.7495, 0.5103, 0.688, 0.5103, 0.6895, 0.5, 0.748, 0.5, 0.9894, 0.2471, 0.9723, 0.1611, 0.9717, 0.1582, 0.99, 0.2499, 0.99, 0.2499, 0.9717, 0.1582, 0.9717, 0.1582, 0.99, 0.25, 0.6875, 0.5169, 0.625, 0.5169, 0.6255, 0.5103, 0.687, 0.5103, 0.687, 0.5103, 0.6255, 0.5103, 0.627, 0.5, 0.6855, 0.5, 0.9701, 0.1557, 0.9214, 0.08278, 0.9198, 0.08037, 0.9717, 0.1581, 0.9717, 0.1581, 0.9198, 0.08037, 0.9197, 0.08029, 0.9717, 0.1582, 0.625, 0.5169, 0.5625, 0.5169, 0.563, 0.5103, 0.6245, 0.5103, 0.6245, 0.5103, 0.563, 0.5103, 0.5645, 0.5, 0.623, 0.5, 0.9172, 0.07864, 0.8443, 0.02993, 0.8419, 0.02832, 0.9196, 0.08024, 0.9196, 0.08024, 0.8419, 0.02832, 0.8418, 0.02827, 0.9197, 0.08029, 0.5625, 0.5169, 0.5, 0.5169, 0.5005, 0.5103, 0.562, 0.5103, 0.562, 0.5103, 0.5005, 0.5103, 0.502, 0.5, 0.5605, 0.5, 0.8389, 0.02769, 0.7529, 0.01058, 0.7501, 0.01002, 0.8418, 0.02825, 0.8418, 0.02825, 0.7501, 0.01002, 0.75, 0.01, 0.8418, 0.02827, 0.5, 0.5169, 0.4375, 0.5169, 0.438, 0.5103, 0.4995, 0.5103, 0.4995, 0.5103, 0.438, 0.5103, 0.4395, 0.5, 0.498, 0.5, 0.7471, 0.01058, 0.6611, 0.02769, 0.6582, 0.02825, 0.7499, 0.01002, 0.7499, 0.01002, 0.6582, 0.02825, 0.6582, 0.02827, 0.75, 0.01, 0.4375, 0.5169, 0.375, 0.5169, 0.3755, 0.5103, 0.437, 0.5103, 0.437, 0.5103, 0.3755, 0.5103, 0.377, 0.5, 0.4355, 0.5, 0.6557, 0.02993, 0.5828, 0.07864, 0.5804, 0.08024, 0.6581, 0.02832, 0.6581, 0.02832, 0.5804, 0.08024, 0.5803, 0.08029, 0.6582, 0.02827, 0.375, 0.5169, 0.3125, 0.5169, 0.313, 0.5103, 0.3745, 0.5103, 0.3745, 0.5103, 0.313, 0.5103, 0.3145, 0.5, 0.373, 0.5, 0.5786, 0.08278, 0.5299, 0.1557, 0.5283, 0.1581, 0.5802, 0.08037, 0.5802, 0.08037, 0.5283, 0.1581, 0.5283, 0.1582, 0.5803, 0.08029, 0.3125, 0.5169, 0.25, 0.5169, 0.2505, 0.5103, 0.312, 0.5103, 0.312, 0.5103, 0.2505, 0.5103, 0.252, 0.5, 0.3105, 0.5, 0.5277, 0.1611, 0.5106, 0.2471, 0.51, 0.2499, 0.5283, 0.1582, 0.5283, 0.1582, 0.51, 0.2499, 0.51, 0.25, 0.5283, 0.1582, 0.25, 0.5169, 0.1875, 0.5169, 0.188, 0.5103, 0.2495, 0.5103, 0.2495, 0.5103, 0.188, 0.5103, 0.1895, 0.5, 0.248, 0.5, 0.5106, 0.2529, 0.5277, 0.3389, 0.5283, 0.3418, 0.51, 0.2501, 0.51, 0.2501, 0.5283, 0.3418, 0.5283, 0.3418, 0.51, 0.25, 0.1875, 0.5169, 0.125, 0.5169, 0.1255, 0.5103, 0.187, 0.5103, 0.187, 0.5103, 0.1255, 0.5103, 0.127, 0.5, 0.1855, 0.5, 0.5299, 0.3443, 0.5786, 0.4172, 0.5802, 0.4196, 0.5283, 0.3419, 0.5283, 0.3419, 0.5802, 0.4196, 0.5803, 0.4197, 0.5283, 0.3418, 0.125, 0.5169, 0.0625, 0.5169, 0.06302, 0.5103, 0.1245, 0.5103, 0.1245, 0.5103, 0.06302, 0.5103, 0.06449, 0.5, 0.123, 0.5, 0.5828, 0.4214, 0.6557, 0.4701, 0.6581, 0.4717, 0.5804, 0.4198, 0.5804, 0.4198, 0.6581, 0.4717, 0.6582, 0.4717, 0.5803, 0.4197, 0.0625, 0.5169, 0.0, 0.5169, 0.0005175, 0.5103, 0.06198, 0.5103, 0.06198, 0.5103, 0.0005175, 0.5103, 0.001991, 0.5, 0.06051, 0.5, 0.6611, 0.4723, 0.7471, 0.4894, 0.7499, 0.49, 0.6582, 0.4717, 0.6582, 0.4717, 0.7499, 0.49, 0.75, 0.49, 0.6582, 0.4717, 0.0625, 0.5625, 0.0, 0.5625, 0.0, 0.5625, 0.0625, 0.5625, 0.0625, 0.5625, 0.0, 0.5625, 0.002001, 0.5625, 0.0625, 0.5625, 0.0625, 0.5625, 0.002001, 0.5625, 0.00052, 0.5521, 0.0625, 0.5521, 0.0625, 0.5521, 0.00052, 0.5521, 0.0, 0.5457, 0.0625, 0.5457, 0.125, 0.5625, 0.0625, 0.5625, 0.0625, 0.5625, 0.125, 0.5625, 0.125, 0.5625, 0.0625, 0.5625, 0.0625, 0.5625, 0.125, 0.5625, 0.125, 0.5625, 0.0625, 0.5625, 0.0625, 0.5521, 0.125, 0.5521, 0.125, 0.5521, 0.0625, 0.5521, 0.0625, 0.5457, 0.125, 0.5457, 0.1875, 0.5625, 0.125, 0.5625, 0.125, 0.5625, 0.1875, 0.5625, 0.1875, 0.5625, 0.125, 0.5625, 0.125, 0.5625, 0.1875, 0.5625, 0.1875, 0.5625, 0.125, 0.5625, 0.125, 0.5521, 0.1875, 0.5521, 0.1875, 0.5521, 0.125, 0.5521, 0.125, 0.5457, 0.1875, 0.5457, 0.25, 0.5625, 0.1875, 0.5625, 0.1875, 0.5625, 0.25, 0.5625, 0.25, 0.5625, 0.1875, 0.5625, 0.1875, 0.5625, 0.25, 0.5625, 0.25, 0.5625, 0.1875, 0.5625, 0.1875, 0.5521, 0.25, 0.5521, 0.25, 0.5521, 0.1875, 0.5521, 0.1875, 0.5457, 0.25, 0.5457, 0.3125, 0.5625, 0.25, 0.5625, 0.25, 0.5625, 0.3125, 0.5625, 0.3125, 0.5625, 0.25, 0.5625, 0.25, 0.5625, 0.3125, 0.5625, 0.3125, 0.5625, 0.25, 0.5625, 0.25, 0.5521, 0.3125, 0.5521, 0.3125, 0.5521, 0.25, 0.5521, 0.25, 0.5457, 0.3125, 0.5457, 0.375, 0.5625, 0.3125, 0.5625, 0.3125, 0.5625, 0.375, 0.5625, 0.375, 0.5625, 0.3125, 0.5625, 0.3125, 0.5625, 0.375, 0.5625, 0.375, 0.5625, 0.3125, 0.5625, 0.3125, 0.5521, 0.375, 0.5521, 0.375, 0.5521, 0.3125, 0.5521, 0.3125, 0.5457, 0.375, 0.5457, 0.4375, 0.5625, 0.375, 0.5625, 0.375, 0.5625, 0.4375, 0.5625, 0.4375, 0.5625, 0.375, 0.5625, 0.375, 0.5625, 0.4375, 0.5625, 0.4375, 0.5625, 0.375, 0.5625, 0.375, 0.5521, 0.4375, 0.5521, 0.4375, 0.5521, 0.375, 0.5521, 0.375, 0.5457, 0.4375, 0.5457, 0.5, 0.5625, 0.4375, 0.5625, 0.4375, 0.5625, 0.5, 0.5625, 0.5, 0.5625, 0.4375, 0.5625, 0.4375, 0.5625, 0.5, 0.5625, 0.5, 0.5625, 0.4375, 0.5625, 0.4375, 0.5521, 0.5, 0.5521, 0.5, 0.5521, 0.4375, 0.5521, 0.4375, 0.5457, 0.5, 0.5457, 0.5625, 0.5625, 0.5, 0.5625, 0.5, 0.5625, 0.5625, 0.5625, 0.5625, 0.5625, 0.5, 0.5625, 0.5, 0.5625, 0.5625, 0.5625, 0.5625, 0.5625, 0.5, 0.5625, 0.5, 0.5521, 0.5625, 0.5521, 0.5625, 0.5521, 0.5, 0.5521, 0.5, 0.5457, 0.5625, 0.5457, 0.625, 0.5625, 0.5625, 0.5625, 0.5625, 0.5625, 0.625, 0.5625, 0.625, 0.5625, 0.5625, 0.5625, 0.5625, 0.5625, 0.625, 0.5625, 0.625, 0.5625, 0.5625, 0.5625, 0.5625, 0.5521, 0.625, 0.5521, 0.625, 0.5521, 0.5625, 0.5521, 0.5625, 0.5457, 0.625, 0.5457, 0.6875, 0.5625, 0.625, 0.5625, 0.625, 0.5625, 0.6875, 0.5625, 0.6875, 0.5625, 0.625, 0.5625, 0.625, 0.5625, 0.6875, 0.5625, 0.6875, 0.5625, 0.625, 0.5625, 0.625, 0.5521, 0.6875, 0.5521, 0.6875, 0.5521, 0.625, 0.5521, 0.625, 0.5457, 0.6875, 0.5457, 0.75, 0.5625, 0.6875, 0.5625, 0.6875, 0.5625, 0.75, 0.5625, 0.75, 0.5625, 0.6875, 0.5625, 0.6875, 0.5625, 0.75, 0.5625, 0.75, 0.5625, 0.6875, 0.5625, 0.6875, 0.5521, 0.75, 0.5521, 0.75, 0.5521, 0.6875, 0.5521, 0.6875, 0.5457, 0.75, 0.5457, 0.8125, 0.5625, 0.75, 0.5625, 0.75, 0.5625, 0.8125, 0.5625, 0.8125, 0.5625, 0.75, 0.5625, 0.75, 0.5625, 0.8125, 0.5625, 0.8125, 0.5625, 0.75, 0.5625, 0.75, 0.5521, 0.8125, 0.5521, 0.8125, 0.5521, 0.75, 0.5521, 0.75, 0.5457, 0.8125, 0.5457, 0.875, 0.5625, 0.8125, 0.5625, 0.8125, 0.5625, 0.875, 0.5625, 0.875, 0.5625, 0.8125, 0.5625, 0.8125, 0.5625, 0.875, 0.5625, 0.875, 0.5625, 0.8125, 0.5625, 0.8125, 0.5521, 0.875, 0.5521, 0.875, 0.5521, 0.8125, 0.5521, 0.8125, 0.5457, 0.875, 0.5457, 0.9375, 0.5625, 0.875, 0.5625, 0.875, 0.5625, 0.9375, 0.5625, 0.9375, 0.5625, 0.875, 0.5625, 0.875, 0.5625, 0.9375, 0.5625, 0.9375, 0.5625, 0.875, 0.5625, 0.875, 0.5521, 0.9375, 0.5521, 0.9375, 0.5521, 0.875, 0.5521, 0.875, 0.5457, 0.9375, 0.5457, 1.0, 0.5625, 0.9375, 0.5625, 0.9375, 0.5625, 1.0, 0.5625, 1.0, 0.5625, 0.9375, 0.5625, 0.9375, 0.5625, 0.998, 0.5625, 0.998, 0.5625, 0.9375, 0.5625, 0.9375, 0.5521, 0.9995, 0.5521, 0.9995, 0.5521, 0.9375, 0.5521, 0.9375, 0.5457, 1.0, 0.5457, 0.8418, 0.4717, 0.75, 0.49, 0.75, 0.49, 0.8418, 0.4717, 0.75, 0.01, 0.6582, 0.02827, 0.6582, 0.02827, 0.75, 0.01, 0.75, 0.3579, 0.7913, 0.3497, 0.8263, 0.3263, 0.8497, 0.2913, 0.8579, 0.25, 0.8497, 0.2087, 0.8263, 0.1737, 0.7913, 0.1503, 0.75, 0.1421, 0.7087, 0.1503, 0.6737, 0.1737, 0.6503, 0.2087, 0.6421, 0.25, 0.6503, 0.2913, 0.6737, 0.3263, 0.7087, 0.3497, 0.8418, 0.4717, 0.9197, 0.4197, 0.9197, 0.4197, 0.8418, 0.4717, 0.9197, 0.08029, 0.8418, 0.02827, 0.8418, 0.02827, 0.9197, 0.08029, 0.0625, 0.5625, 0.0625, 0.7032, 0.0, 0.7032, 0.0, 0.5625, 0.5283, 0.1582, 0.51, 0.25, 0.51, 0.25, 0.5283, 0.1582, 0.99, 0.25, 0.9717, 0.1582, 0.9717, 0.1582, 0.99, 0.25, 0.6582, 0.02827, 0.5803, 0.08029, 0.5803, 0.08029, 0.6582, 0.02827, 0.5283, 0.3418, 0.5803, 0.4197, 0.5803, 0.4197, 0.5283, 0.3418, 0.9197, 0.4197, 0.9717, 0.3418, 0.9717, 0.3418, 0.9197, 0.4197, 0.8418, 0.02827, 0.75, 0.01, 0.75, 0.01, 0.8418, 0.02827, 0.51, 0.25, 0.5283, 0.3418, 0.5283, 0.3418, 0.51, 0.25, 0.75, 0.49, 0.8418, 0.4717, 0.8418, 0.4717, 0.75, 0.49, 0.9717, 0.1582, 0.9197, 0.08029, 0.9197, 0.08029, 0.9717, 0.1582, 0.5803, 0.08029, 0.5283, 0.1582, 0.5283, 0.1582, 0.5803, 0.08029, 0.9197, 0.08029, 0.8418, 0.02827, 0.8416, 0.02889, 0.9192, 0.08077, 0.9192, 0.08077, 0.8416, 0.02889, 0.8166, 0.08929, 0.873, 0.127, 0.873, 0.127, 0.8166, 0.08929, 0.7913, 0.1503, 0.8263, 0.1737, 0.9197, 0.4197, 0.9717, 0.3418, 0.9711, 0.3416, 0.9192, 0.4192, 0.9192, 0.4192, 0.9711, 0.3416, 0.9107, 0.3166, 0.873, 0.373, 0.873, 0.373, 0.9107, 0.3166, 0.8497, 0.2913, 0.8263, 0.3263, 0.75, 0.49, 0.8418, 0.4717, 0.8416, 0.4711, 0.75, 0.4893, 0.75, 0.4893, 0.8416, 0.4711, 0.8166, 0.4107, 0.75, 0.424, 0.75, 0.424, 0.8166, 0.4107, 0.7913, 0.3497, 0.75, 0.3579, 0.5803, 0.4197, 0.6582, 0.4717, 0.6584, 0.4711, 0.5808, 0.4192, 0.5808, 0.4192, 0.6584, 0.4711, 0.6834, 0.4107, 0.627, 0.373, 0.627, 0.373, 0.6834, 0.4107, 0.7087, 0.3497, 0.6737, 0.3263, 0.5283, 0.3418, 0.5803, 0.4197, 0.5808, 0.4192, 0.5289, 0.3416, 0.5289, 0.3416, 0.5808, 0.4192, 0.627, 0.373, 0.5893, 0.3166, 0.5893, 0.3166, 0.627, 0.373, 0.6737, 0.3263, 0.6503, 0.2913, 0.51, 0.25, 0.5283, 0.3418, 0.5289, 0.3416, 0.5107, 0.25, 0.5107, 0.25, 0.5289, 0.3416, 0.5893, 0.3166, 0.576, 0.25, 0.576, 0.25, 0.5893, 0.3166, 0.6503, 0.2913, 0.6421, 0.25, 0.6582, 0.02827, 0.5803, 0.08029, 0.5808, 0.08077, 0.6584, 0.02889, 0.6584, 0.02889, 0.5808, 0.08077, 0.627, 0.127, 0.6834, 0.08929, 0.6834, 0.08929, 0.627, 0.127, 0.6737, 0.1737, 0.7087, 0.1503, 0.75, 0.01, 0.6582, 0.02827, 0.6584, 0.02889, 0.75, 0.01067, 0.75, 0.01067, 0.6584, 0.02889, 0.6834, 0.08929, 0.75, 0.07605, 0.75, 0.07605, 0.6834, 0.08929, 0.7087, 0.1503, 0.75, 0.1421, 0.99, 0.25, 0.9717, 0.1582, 0.9711, 0.1584, 0.9893, 0.25, 0.9893, 0.25, 0.9711, 0.1584, 0.9107, 0.1834, 0.924, 0.25, 0.924, 0.25, 0.9107, 0.1834, 0.8497, 0.2087, 0.8579, 0.25, 0.8418, 0.4717, 0.9197, 0.4197, 0.9192, 0.4192, 0.8416, 0.4711, 0.8416, 0.4711, 0.9192, 0.4192, 0.873, 0.373, 0.8166, 0.4107, 0.8166, 0.4107, 0.873, 0.373, 0.8263, 0.3263, 0.7913, 0.3497, 0.9717, 0.1582, 0.9197, 0.08029, 0.9192, 0.08077, 0.9711, 0.1584, 0.9711, 0.1584, 0.9192, 0.08077, 0.873, 0.127, 0.9107, 0.1834, 0.9107, 0.1834, 0.873, 0.127, 0.8263, 0.1737, 0.8497, 0.2087, 0.5283, 0.1582, 0.51, 0.25, 0.5107, 0.25, 0.5289, 0.1584, 0.5289, 0.1584, 0.5107, 0.25, 0.576, 0.25, 0.5893, 0.1834, 0.5893, 0.1834, 0.576, 0.25, 0.6421, 0.25, 0.6503, 0.2087, 0.5803, 0.08029, 0.5283, 0.1582, 0.5289, 0.1584, 0.5808, 0.08077, 0.5808, 0.08077, 0.5289, 0.1584, 0.5893, 0.1834, 0.627, 0.127, 0.627, 0.127, 0.5893, 0.1834, 0.6503, 0.2087, 0.6737, 0.1737, 0.8418, 0.02827, 0.75, 0.01, 0.75, 0.01067, 0.8416, 0.02889, 0.8416, 0.02889, 0.75, 0.01067, 0.75, 0.07605, 0.8166, 0.08929, 0.8166, 0.08929, 0.75, 0.07605, 0.75, 0.1421, 0.7913, 0.1503, 0.6582, 0.4717, 0.75, 0.49, 0.75, 0.4893, 0.6584, 0.4711, 0.6584, 0.4711, 0.75, 0.4893, 0.75, 0.424, 0.6834, 0.4107, 0.6834, 0.4107, 0.75, 0.424, 0.75, 0.3579, 0.7087, 0.3497, 0.9717, 0.3418, 0.99, 0.25, 0.9893, 0.25, 0.9711, 0.3416, 0.9711, 0.3416, 0.9893, 0.25, 0.924, 0.25, 0.9107, 0.3166, 0.9107, 0.3166, 0.924, 0.25, 0.8579, 0.25, 0.8497, 0.2913, 0.5803, 0.4197, 0.6582, 0.4717, 0.6582, 0.4717, 0.5803, 0.4197, 0.125, 0.5625, 0.125, 0.7032, 0.0625, 0.7032, 0.0625, 0.5625, 0.1875, 0.5625, 0.1875, 0.7032, 0.125, 0.7032, 0.125, 0.5625, 0.25, 0.5625, 0.25, 0.7032, 0.1875, 0.7032, 0.1875, 0.5625, 0.3125, 0.5625, 0.3125, 0.7032, 0.25, 0.7032, 0.25, 0.5625, 0.375, 0.5625, 0.375, 0.7032, 0.3125, 0.7032, 0.3125, 0.5625, 0.4375, 0.5625, 0.4375, 0.7032, 0.375, 0.7032, 0.375, 0.5625, 0.5, 0.5625, 0.5, 0.7032, 0.4375, 0.7032, 0.4375, 0.5625, 0.5625, 0.5625, 0.5625, 0.7032, 0.5, 0.7032, 0.5, 0.5625, 0.625, 0.5625, 0.625, 0.7032, 0.5625, 0.7032, 0.5625, 0.5625, 0.6875, 0.5625, 0.6875, 0.7032, 0.625, 0.7032, 0.625, 0.5625, 0.75, 0.5625, 0.75, 0.7032, 0.6875, 0.7032, 0.6875, 0.5625, 0.8125, 0.5625, 0.8125, 0.7032, 0.75, 0.7032, 0.75, 0.5625, 0.875, 0.5625, 0.875, 0.7032, 0.8125, 0.7032, 0.8125, 0.5625, 0.9375, 0.5625, 0.9375, 0.7032, 0.875, 0.7032, 0.875, 0.5625, 1.0, 0.5625, 1.0, 0.7032, 0.9375, 0.7032, 0.9375, 0.5625, 0.625, 0.7032, 0.6875, 0.7032, 0.6875, 0.7032, 0.625, 0.7032, 0.4375, 0.7032, 0.5, 0.7032, 0.5, 0.7032, 0.4375, 0.7032, 0.9375, 0.7032, 1.0, 0.7032, 1.0, 0.7032, 0.9375, 0.7032, 0.5, 0.7032, 0.5625, 0.7032, 0.5625, 0.7032, 0.5, 0.7032, 0.625, 0.7032, 0.6875, 0.7032, 0.6875, 0.7032, 0.625, 0.7032, 0.6875, 0.7032, 0.75, 0.7032, 0.75, 0.7032, 0.6875, 0.7032, 0.375, 0.7032, 0.4375, 0.7032, 0.4375, 0.7032, 0.375, 0.7032, 0.25, 0.7032, 0.3125, 0.7032, 0.3125, 0.7032, 0.25, 0.7032, 0.5625, 0.8434, 0.5625, 0.7032, 0.5625, 0.7032, 0.5625, 0.8434, 0.875, 0.7032, 0.9375, 0.7032, 0.9375, 0.7032, 0.875, 0.7032, 0.5625, 0.7032, 0.625, 0.7032, 0.625, 0.7032, 0.5625, 0.7032, 0.8125, 0.7032, 0.875, 0.7032, 0.875, 0.7032, 0.8125, 0.7032, 0.8125, 0.8434, 0.8125, 0.7032, 0.8125, 0.7032, 0.8125, 0.8434, 0.6875, 0.7032, 0.6875, 0.8434, 0.6875, 0.8434, 0.6875, 0.7032, 0.625, 0.7032, 0.625, 0.8434, 0.5625, 0.8434, 0.5625, 0.7032, 0.6875, 0.7032, 0.6875, 0.8434, 0.625, 0.8434, 0.625, 0.7032, 0.875, 0.7032, 0.875, 0.8434, 0.8125, 0.8434, 0.8125, 0.7032, 0.9375, 0.7032, 0.9375, 0.8434, 0.875, 0.8434, 0.875, 0.7032, 0.0625, 0.7032, 0.0625, 0.8434, 0.0, 0.8434, 0.0, 0.7032, 0.125, 0.7032, 0.125, 0.8434, 0.0625, 0.8434, 0.0625, 0.7032, 0.1875, 0.7032, 0.1875, 0.8434, 0.125, 0.8434, 0.125, 0.7032, 0.25, 0.7032, 0.25, 0.8434, 0.1875, 0.8434, 0.1875, 0.7032, 0.3125, 0.7032, 0.3125, 0.8434, 0.25, 0.8434, 0.25, 0.7032, 0.375, 0.7032, 0.375, 0.8434, 0.3125, 0.8434, 0.3125, 0.7032, 0.4375, 0.7032, 0.4375, 0.8434, 0.375, 0.8434, 0.375, 0.7032, 0.5, 0.7032, 0.5, 0.8434, 0.4375, 0.8434, 0.4375, 0.7032, 0.5625, 0.7032, 0.5625, 0.8434, 0.5, 0.8434, 0.5, 0.7032, 0.75, 0.7032, 0.75, 0.8434, 0.6875, 0.8434, 0.6875, 0.7032, 0.8125, 0.7032, 0.8125, 0.8434, 0.75, 0.8434, 0.75, 0.7032, 0.9375, 0.7032, 0.9375, 0.8434, 0.9375, 0.8434, 0.9375, 0.7032, 1.0, 0.7032, 1.0, 0.8434, 0.9375, 0.8434, 0.9375, 0.7032])
me_cylinder.use_remesh_fix_poles = True
me_cylinder.use_remesh_preserve_attributes = False
me_cylinder.use_mirror_vertex_groups = False
me_cylinder.update()

# ---- objects
ob_light = bpy.data.objects.new('Light', light_light)
ob_camera = bpy.data.objects.new('Camera', cam_camera)
ob_skateboard = bpy.data.objects.new('Skateboard', me_plane)
ob_wheel_axis = bpy.data.objects.new('Wheel Axis', None)
ob_wheel = bpy.data.objects.new('Wheel', me_cylinder)

# ---- transforms, parenting, visibility, modifiers, constraints
ob_light.location = (7.184, -3.853, 3.469)
ob_light.rotation_euler = (0.6503, 0.05522, 1.866)
ob_light.lock_rotations_4d = False
ob_light.empty_display_type = 'ARROWS'
ob_light.color = (0.0, 0.0, 0.0, 0.0)
ob_light.lineart.crease_threshold = 0.0
ob_camera.location = (7.359, -6.926, 4.958)
ob_camera.rotation_euler = (1.109, 0.0, 0.8149)
ob_camera.lock_rotations_4d = False
ob_camera.empty_display_type = 'ARROWS'
ob_camera.color = (0.0, 0.0, 0.0, 0.0)
ob_camera.display_type = 'WIRE'
ob_camera.lineart.crease_threshold = 0.0
ob_skateboard.location = (0.0, 0.0, 0.0)
ob_skateboard.scale = (0.9336, 1.0, 1.0)
ob_skateboard.lineart.crease_threshold = 0.0
_m = ob_skateboard.modifiers.new('Auto Smooth', 'NODES')
_m.node_group = ng_auto_smooth
_gi = [s.identifier for s in ng_auto_smooth.interface.items_tree if s.item_type == 'SOCKET' and s.in_out == 'INPUT']
_m[_gi[1]] = 1.047  # Angle
ob_wheel_axis.location = (0.0, 0.0, 0.0)
ob_wheel_axis.lineart.crease_threshold = 0.0
ob_wheel.location = (0.0, 0.7735, -0.1541)
ob_wheel.rotation_euler = (0.0, 1.571, 0.0)
ob_wheel.lineart.crease_threshold = 0.0
_m = ob_wheel.modifiers.new('Mirror', 'MIRROR')
_m.use_axis = (True, True, False)
_m.use_clip = True
_m.mirror_object = ob_wheel_axis
_m = ob_wheel.modifiers.new('Auto Smooth', 'NODES')
_m.node_group = ng_auto_smooth
_gi = [s.identifier for s in ng_auto_smooth.interface.items_tree if s.item_type == 'SOCKET' and s.in_out == 'INPUT']
_m[_gi[1]] = 1.047  # Angle

# ---- collection membership
col_collection.objects.link(ob_light)
col_collection.objects.link(ob_camera)
col_skateboard.objects.link(ob_skateboard)
col_wheels.objects.link(ob_wheel_axis)
col_wheels.objects.link(ob_wheel)

# ---- scene / render settings (as saved in the file)
scene.camera = ob_camera
scene.frame_start = 1; scene.frame_end = 250; scene.frame_set(1)
scene.render.engine = 'BLENDER_EEVEE_NEXT'
scene.cycles.use_denoising = False
scene.cycles.samples = 128
scene.cycles.sampling_pattern = 'TABULATED_SOBOL'
scene.cycles.use_adaptive_sampling = False
scene.cycles.use_light_tree = False
scene.eevee.use_gtao = True
scene.view_settings.view_transform = 'Filmic'
bpy.context.view_layer.update()
